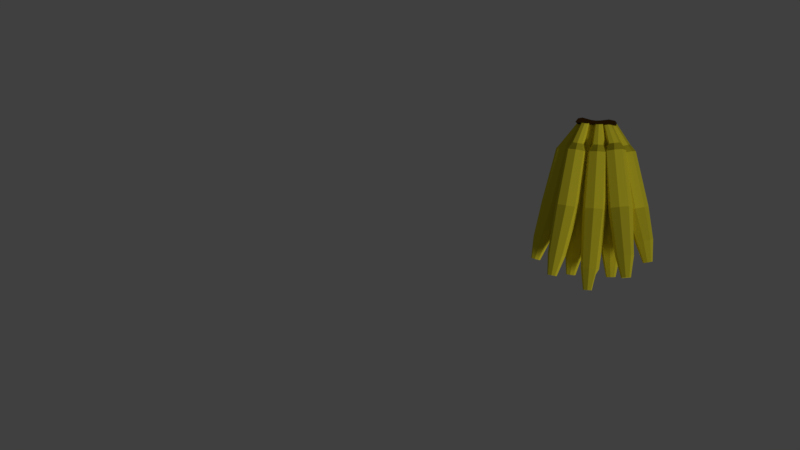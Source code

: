 # Source: Bananas.blend  (saved by Blender 2.79.0; exported with 4.5.12 LTS)
import bpy
from mathutils import Matrix  # noqa: F401  (used for matrix-valued properties, if any)

bpy.ops.wm.read_factory_settings(use_empty=True)
scene = bpy.context.scene
scene.name = 'Scene'

# ---- collections
col_collection_1 = bpy.data.collections.new('Collection 1'); scene.collection.children.link(col_collection_1)

# ---- materials (node trees are filled in below, after node groups)
mat_banana_skin = bpy.data.materials.new('Banana_Skin')
mat_banana_skin.alpha_threshold = 0.0
mat_banana_skin.use_transparent_shadow = False
mat_banana_skin.diffuse_color = (0.8, 0.6984, 0.03386, 1.0)
mat_banana_skin.roughness = 0.5
mat_banana_skin.specular_intensity = 0.0
mat_banana_skin.line_color = (0.0, 0.0, 0.0, 1.0)
mat_banan_clump = bpy.data.materials.new('Banan_Clump')
mat_banan_clump.alpha_threshold = 0.0
mat_banan_clump.use_transparent_shadow = False
mat_banan_clump.diffuse_color = (0.04955, 0.02245, 0.001785, 1.0)
mat_banan_clump.roughness = 0.5
mat_banan_clump.specular_intensity = 0.0

# ---- material node trees

# ---- world
world_world = bpy.data.worlds.new('World'); scene.world = world_world
world_world.color = (0.05088, 0.05088, 0.05088)
world_world.use_sun_shadow = False
world_world.sun_shadow_jitter_overblur = 0.0
world_world.cycles.sampling_method = 'MANUAL'

# ---- cameras
cam_camera = bpy.data.cameras.new('Camera')
cam_camera.clip_end = 100.0
cam_camera.lens = 35.0
cam_camera.sensor_width = 32.0
cam_camera.sensor_height = 18.0
cam_camera.ortho_scale = 7.314
cam_camera.dof.focus_distance = 0.0
cam_camera.dof.aperture_fstop = 128.0

# ---- lights
light_lamp = bpy.data.lights.new('Lamp', 'SUN')
light_lamp.transmission_factor = 0.0
light_lamp.cutoff_distance = 30.0
light_lamp.angle = 0.1993
light_lamp.energy = 1.0
light_lamp.shadow_buffer_clip_start = 1.001
light_lamp.shadow_soft_size = 0.1
light_lamp.shadow_cascade_max_distance = 1000.0

# ---- meshes
me_cube = bpy.data.meshes.new('Cube')
me_cube.from_pydata([(0.0295, 0.2027, 0.04112), (0.02171, -0.1111, 0.037), (0.007781, -0.1111, 0.037), (0.01761, 0.2025, 0.04108), (0.02954, 0.199, 0.0524), (0.02171, -0.1111, 0.05093), (0.007781, -0.1111, 0.05093), (0.01766, 0.1987, 0.05236), (0.03179, 0.2009, 0.04677), (0.02437, -0.1111, 0.04396), (0.005126, -0.1111, 0.04396), (0.01537, 0.2005, 0.04671), (0.02355, 0.2031, 0.0396), (0.01475, -0.1111, 0.03514), (0.0236, 0.1983, 0.05388), (0.01475, -0.1111, 0.05278), (0.02358, 0.2007, 0.04674), (0.01475, -0.1111, 0.04396), (0.03031, 0.1403, 0.0145), (-0.04131, 0.1456, 0.0145), (0.03262, 0.02558, -0.001582), (-0.06118, -0.08799, 0.05278), (0.02799, -0.06729, 0.01808), (0.001505, -0.06729, 0.01808), (0.0001012, 0.197, 0.05388), (-0.003129, 0.02558, -0.001582), (-0.06, 0.03242, -0.001582), (-0.000823, 0.1403, 0.0145), (0.03031, 0.1403, 0.04564), (-0.06801, -0.0427, 0.01808), (0.03262, 0.02558, 0.03417), (-0.06118, -0.08799, 0.03514), (0.02799, -0.06729, 0.04456), (0.001505, -0.06729, 0.04456), (0.0007269, 0.2017, 0.0396), (-0.003129, 0.02558, 0.03417), (-0.0418, -0.04649, 0.01808), (-0.000823, 0.1403, 0.04564), (-0.003541, -0.06729, 0.03132), (-0.007735, 0.2004, 0.04671), (-0.009942, 0.02558, 0.01629), (-0.02461, 0.0273, -0.001582), (-0.006757, 0.1403, 0.03007), (0.03625, 0.1403, 0.03007), (-0.01049, 0.1411, 0.0145), (0.03943, 0.02558, 0.01629), (-0.0707, -0.08662, 0.04396), (0.03303, -0.06729, 0.03132), (0.01475, 0.1403, 0.04978), (-0.06118, -0.08799, 0.04396), (0.01475, 0.02558, 0.03893), (-0.05166, -0.08937, 0.04396), (0.01475, -0.06729, 0.04809), (0.01475, -0.06729, 0.01456), (0.008563, 0.1984, 0.04677), (0.01475, 0.02558, -0.006341), (0.000414, 0.1994, 0.04674), (0.01475, 0.1403, 0.01036), (0.005275, 0.1568, 0.02414), (0.005297, 0.1549, 0.04287), (0.001658, 0.1558, 0.0335), (0.01479, 0.1571, 0.02165), (0.02432, 0.1569, 0.02416), (0.02434, 0.155, 0.04289), (0.02796, 0.156, 0.03353), (0.01482, 0.1547, 0.04537), (-0.005733, 0.1983, 0.05236), (-0.06807, -0.087, 0.05093), (-0.05429, -0.08899, 0.05093), (0.006067, 0.1968, 0.0524), (-0.005239, 0.202, 0.04108), (-0.06807, -0.087, 0.037), (-0.05429, -0.08899, 0.037), (0.006561, 0.2005, 0.04112), (-0.01049, 0.1411, 0.04564), (-0.02461, 0.0273, 0.03417), (-0.0418, -0.04649, 0.04456), (-0.06801, -0.0427, 0.04456), (-0.06, 0.03242, 0.03417), (-0.04131, 0.1456, 0.04564), (-0.07301, -0.04198, 0.03132), (-0.06674, 0.03339, 0.01629), (-0.04718, 0.1464, 0.03007), (-0.004617, 0.1403, 0.03007), (-0.01787, 0.02633, 0.01629), (-0.03681, -0.04722, 0.03132), (-0.0259, 0.1434, 0.04978), (-0.0423, 0.02986, 0.03893), (-0.05491, -0.0446, 0.04809), (-0.05491, -0.0446, 0.01456), (-0.0423, 0.02986, -0.006341), (-0.0259, 0.1434, 0.01036), (-0.0329, 0.1611, 0.02414), (-0.03316, 0.1592, 0.04287), (-0.03662, 0.1606, 0.0335), (-0.02344, 0.1601, 0.02165), (-0.01404, 0.1585, 0.02416), (-0.01429, 0.1566, 0.04289), (-0.01057, 0.1571, 0.03353), (-0.02376, 0.1576, 0.04537), (0.0411, 0.143, 0.0145), (0.09529, -0.1051, 0.05278), (0.04305, 0.1989, 0.05388), (0.05468, 0.02914, -0.001582), (0.07611, -0.06352, 0.01808), (0.09529, -0.1051, 0.03514), (0.04234, 0.2036, 0.0396), (0.1023, -0.05986, 0.01808), (0.0346, 0.1999, 0.04671), (0.09008, 0.03409, -0.001582), (0.07194, 0.1473, 0.0145), (0.08576, -0.1064, 0.04396), (0.09529, -0.1051, 0.04396), (0.1048, -0.1038, 0.04396), (0.0508, 0.2025, 0.04677), (0.0427, 0.2012, 0.04674), (0.03711, 0.1984, 0.05236), (0.08839, -0.1061, 0.05093), (0.1022, -0.1041, 0.05093), (0.04885, 0.2003, 0.0524), (0.03655, 0.2021, 0.04108), (0.08839, -0.1061, 0.037), (0.1022, -0.1041, 0.037), (0.04829, 0.204, 0.04112), (0.07194, 0.1473, 0.04564), (0.09008, 0.03409, 0.03417), (0.1023, -0.05986, 0.04456), (0.07611, -0.06352, 0.04456), (0.05468, 0.02914, 0.03417), (0.0411, 0.143, 0.04564), (0.07111, -0.06422, 0.03132), (0.04793, 0.0282, 0.01629), (0.03523, 0.1422, 0.03007), (0.07782, 0.1482, 0.03007), (0.09683, 0.03503, 0.01629), (0.1073, -0.05916, 0.03132), (0.05652, 0.1452, 0.04978), (0.07238, 0.03162, 0.03893), (0.08923, -0.06169, 0.04809), (0.08923, -0.06169, 0.01456), (0.07238, 0.03162, -0.006341), (0.05652, 0.1452, 0.01036), (0.04485, 0.1603, 0.02414), (0.04514, 0.1584, 0.04287), (0.04141, 0.1588, 0.0335), (0.05424, 0.1619, 0.02165), (0.06369, 0.163, 0.02416), (0.06398, 0.1612, 0.04289), (0.06743, 0.1626, 0.03353), (0.0546, 0.1595, 0.04537), (0.0789, 0.1436, 0.0145), (0.1638, -0.06618, 0.05278), (0.06524, 0.2, 0.05388), (0.1104, 0.03331, -0.001582), (0.1383, -0.02816, 0.01808), (0.1638, -0.06618, 0.03514), (0.0638, 0.2045, 0.0396), (0.1636, -0.02038, 0.01808), (0.05673, 0.1996, 0.04671), (0.1446, 0.04381, -0.001582), (0.1087, 0.1528, 0.0145), (0.1546, -0.06901, 0.04396), (0.1638, -0.06618, 0.04396), (0.173, -0.06335, 0.04396), (0.07231, 0.2048, 0.04677), (0.06452, 0.2022, 0.04674), (0.05945, 0.1986, 0.05236), (0.1571, -0.06823, 0.05093), (0.1705, -0.06413, 0.05093), (0.07073, 0.2023, 0.0524), (0.05831, 0.2021, 0.04108), (0.1571, -0.06823, 0.037), (0.1705, -0.06413, 0.037), (0.06959, 0.2059, 0.04112), (0.1087, 0.1528, 0.04564), (0.1446, 0.04381, 0.03417), (0.1636, -0.02038, 0.04456), (0.1383, -0.02816, 0.04456), (0.1104, 0.03331, 0.03417), (0.0789, 0.1436, 0.04564), (0.1334, -0.02964, 0.03132), (0.1039, 0.03131, 0.01629), (0.07323, 0.1419, 0.03007), (0.1143, 0.1545, 0.03007), (0.1511, 0.04581, 0.01629), (0.1684, -0.0189, 0.03132), (0.09378, 0.1482, 0.04978), (0.1275, 0.03856, 0.03893), (0.1509, -0.02427, 0.04809), (0.1509, -0.02427, 0.01456), (0.1275, 0.03856, -0.006341), (0.09378, 0.1482, 0.01036), (0.07987, 0.1612, 0.02414), (0.08045, 0.1594, 0.04287), (0.0767, 0.1592, 0.0335), (0.08887, 0.1643, 0.02165), (0.09803, 0.1669, 0.02416), (0.09861, 0.1651, 0.04289), (0.1018, 0.1671, 0.03353), (0.08961, 0.162, 0.04537), (0.05988, 0.1449, 0.03269), (0.1283, -0.09845, 0.09739), (0.05631, 0.2002, 0.06637), (0.08069, 0.03109, 0.02774), (0.1065, -0.06176, 0.05891), (0.1283, -0.1002, 0.07984), (0.0553, 0.2035, 0.0517), (0.1325, -0.05645, 0.05839), (0.0478, 0.2, 0.05918), (0.1157, 0.03825, 0.02703), (0.09038, 0.1512, 0.03208), (0.1189, -0.1012, 0.08881), (0.1283, -0.09931, 0.08862), (0.1377, -0.09738, 0.08843), (0.06381, 0.2037, 0.05888), (0.0558, 0.2019, 0.05903), (0.05041, 0.1993, 0.06493), (0.1215, -0.1, 0.09569), (0.1351, -0.09723, 0.09541), (0.062, 0.2019, 0.06472), (0.04961, 0.2018, 0.05335), (0.1215, -0.1014, 0.08182), (0.1351, -0.0986, 0.08155), (0.0612, 0.2044, 0.05313), (0.09038, 0.1542, 0.06306), (0.1157, 0.04175, 0.06261), (0.1325, -0.05386, 0.08474), (0.1065, -0.05916, 0.08527), (0.08069, 0.03459, 0.06332), (0.05988, 0.148, 0.06368), (0.1016, -0.06147, 0.07219), (0.07402, 0.03148, 0.04566), (0.05407, 0.1453, 0.0483), (0.09619, 0.1539, 0.04745), (0.1224, 0.04136, 0.04469), (0.1374, -0.05415, 0.07147), (0.07513, 0.1515, 0.06749), (0.0982, 0.03864, 0.0677), (0.1195, -0.05616, 0.08851), (0.1195, -0.05945, 0.05514), (0.0982, 0.0342, 0.02265), (0.07513, 0.1476, 0.02826), (0.06252, 0.1632, 0.04057), (0.06293, 0.1632, 0.05939), (0.05918, 0.1625, 0.05005), (0.07178, 0.1652, 0.03788), (0.08115, 0.1672, 0.0402), (0.08155, 0.1671, 0.05903), (0.0849, 0.1679, 0.04954), (0.0723, 0.1652, 0.06172), (0.02573, 0.1409, 0.03269), (0.05763, -0.1331, 0.09739), (0.03866, 0.1995, 0.06637), (0.02966, 0.02529, 0.02774), (0.04144, -0.09361, 0.05891), (0.05737, -0.1348, 0.07984), (0.03813, 0.2028, 0.0517), (0.06788, -0.09216, 0.05839), (0.03021, 0.2005, 0.05918), (0.06535, 0.02725, 0.02703), (0.05682, 0.1426, 0.03208), (0.0479, -0.1345, 0.08881), (0.0575, -0.134, 0.08862), (0.0671, -0.1061, 0.08843), (0.04658, 0.2018, 0.05888), (0.03839, 0.2012, 0.05903), (0.03268, 0.1994, 0.06493), (0.05065, -0.1337, 0.09569), (0.06455, -0.1329, 0.09541), (0.04453, 0.2003, 0.06472), (0.03226, 0.202, 0.05335), (0.05045, -0.135, 0.08182), (0.06435, -0.1342, 0.08155), (0.04411, 0.2029, 0.05313), (0.05726, 0.1457, 0.06306), (0.06586, 0.03071, 0.06261), (0.06826, -0.0896, 0.08474), (0.04182, -0.09105, 0.08527), (0.03018, 0.02876, 0.06332), (0.02618, 0.144, 0.06368), (0.03659, -0.09261, 0.07219), (0.02312, 0.02665, 0.04566), (0.02003, 0.1421, 0.0483), (0.06296, 0.1445, 0.04745), (0.07241, 0.02935, 0.04469), (0.0731, -0.0906, 0.07147), (0.04178, 0.1452, 0.06749), (0.04809, 0.03019, 0.0677), (0.05509, -0.08998, 0.08851), (0.05461, -0.09323, 0.05514), (0.04744, 0.02581, 0.02265), (0.04121, 0.1414, 0.02826), (0.03102, 0.1587, 0.04057), (0.03142, 0.1586, 0.05939), (0.0276, 0.1584, 0.05005), (0.04047, 0.1593, 0.03788), (0.05002, 0.1598, 0.0402), (0.05042, 0.1598, 0.05903), (0.05384, 0.16, 0.04954), (0.04098, 0.1592, 0.06172), (-0.01759, 0.1427, 0.03269), (-0.01663, -0.1133, 0.09739), (0.01047, 0.1995, 0.06637), (-0.02665, 0.02737, 0.02774), (-0.02829, -0.07226, 0.05891), (-0.01707, -0.115, 0.07984), (0.01032, 0.2028, 0.0517), (-0.001853, -0.07379, 0.05839), (0.002193, 0.2014, 0.05918), (0.009031, 0.02531, 0.02703), (0.01349, 0.1409, 0.03208), (-0.02645, -0.1136, 0.08881), (-0.01685, -0.1141, 0.08862), (-0.007248, -0.1147, 0.08843), (0.0186, 0.2009, 0.05888), (0.0104, 0.2011, 0.05903), (0.004515, 0.2, 0.06493), (-0.02363, -0.1131, 0.09569), (-0.009723, -0.1139, 0.09541), (0.01639, 0.1996, 0.06472), (0.004397, 0.2027, 0.05335), (-0.02398, -0.1144, 0.08182), (-0.01007, -0.1152, 0.08155), (0.01628, 0.2023, 0.05313), (0.01427, 0.1439, 0.06306), (0.009929, 0.0287, 0.06261), (-0.001188, -0.07128, 0.08474), (-0.02762, -0.06975, 0.08527), (-0.02575, 0.03076, 0.06332), (-0.01681, 0.1457, 0.06368), (-0.03299, -0.07072, 0.07219), (-0.033, 0.02946, 0.04566), (-0.02312, 0.1445, 0.0483), (0.0198, 0.1421, 0.04745), (0.01628, 0.02662, 0.04469), (0.003517, -0.07282, 0.07147), (-0.001164, 0.1452, 0.06749), (-0.007793, 0.03018, 0.0677), (-0.01432, -0.07018, 0.08851), (-0.01516, -0.07336, 0.05514), (-0.00893, 0.02589, 0.02265), (-0.002155, 0.1414, 0.02826), (-0.01034, 0.1597, 0.04057), (-0.009957, 0.1596, 0.05939), (-0.01377, 0.1599, 0.05005), (-0.0008883, 0.1593, 0.03788), (0.00867, 0.1588, 0.0402), (0.009056, 0.1587, 0.05903), (0.01249, 0.1585, 0.04954), (-0.0003991, 0.1591, 0.06172), (-0.008146, 0.2005, 0.03813), (-0.008146, 0.2005, 0.06986), (-0.003561, 0.2082, 0.03813), (-0.003561, 0.2082, 0.06986), (0.07189, 0.2005, 0.03813), (0.07189, 0.2005, 0.06986), (0.07053, 0.2087, 0.03813), (0.07053, 0.2087, 0.06986), (0.05802, 0.2104, 0.03813), (0.04038, 0.2069, 0.03813), (0.02273, 0.2069, 0.03813), (0.005089, 0.2104, 0.03813), (0.005089, 0.2104, 0.06986), (0.02273, 0.2069, 0.06986), (0.04038, 0.2069, 0.06986), (0.05802, 0.2104, 0.06986), (0.007575, 0.2005, 0.03813), (0.02358, 0.2005, 0.03813), (0.03959, 0.2005, 0.03813), (0.05559, 0.2005, 0.03813), (0.05559, 0.2005, 0.06986), (0.03959, 0.2005, 0.06986), (0.02358, 0.2005, 0.06986), (0.007575, 0.2005, 0.06986), (0.03156, 0.2062, 0.03813), (0.03156, 0.2062, 0.06986), (0.03158, 0.2006, 0.03813), (0.03158, 0.2006, 0.06986)], [], [(53, 13, 2, 23), (52, 33, 6, 15), (47, 32, 5, 9), (17, 15, 6, 10), (60, 59, 7, 11), (16, 12, 3, 11), (14, 16, 11, 7), (58, 60, 11, 3), (13, 17, 10, 2), (22, 47, 9, 1), (1, 9, 17, 13), (4, 8, 16, 14), (8, 0, 12, 16), (9, 5, 15, 17), (32, 52, 15, 5), (22, 1, 13, 53), (89, 31, 71, 29), (48, 50, 30, 28), (71, 46, 80, 29), (50, 52, 32, 30), (86, 87, 75, 74), (62, 18, 57, 61), (43, 45, 20, 18), (80, 81, 26, 29), (45, 47, 22, 20), (36, 72, 31, 89), (63, 65, 48, 28), (40, 42, 27, 25), (81, 82, 19, 26), (38, 40, 25, 23), (76, 88, 21, 68), (2, 10, 38, 23), (33, 35, 40, 38), (51, 68, 21, 49), (35, 37, 42, 40), (97, 99, 86, 74), (10, 6, 33, 38), (30, 32, 47, 45), (54, 73, 34, 56), (28, 30, 45, 43), (84, 85, 36, 41), (62, 64, 43, 18), (35, 50, 48, 37), (83, 84, 41, 44), (33, 52, 50, 35), (69, 54, 56, 24), (64, 63, 28, 43), (55, 25, 27, 57), (96, 44, 91, 95), (53, 23, 25, 55), (72, 51, 49, 31), (65, 59, 37, 48), (20, 22, 53, 55), (87, 88, 76, 75), (42, 37, 59, 60), (36, 85, 51, 72), (12, 61, 58, 3), (14, 7, 59, 65), (8, 4, 63, 64), (0, 8, 64, 62), (4, 14, 65, 63), (0, 62, 61, 12), (61, 57, 27, 58), (27, 42, 60, 58), (31, 49, 46, 71), (92, 94, 39, 70), (24, 56, 39, 66), (56, 34, 70, 39), (94, 93, 66, 39), (49, 21, 67, 46), (85, 76, 68, 51), (88, 77, 67, 21), (18, 20, 55, 57), (77, 78, 81, 80), (78, 79, 82, 81), (46, 67, 77, 80), (75, 76, 85, 84), (74, 75, 84, 83), (96, 98, 83, 44), (78, 87, 86, 79), (77, 88, 87, 78), (98, 97, 74, 83), (90, 26, 19, 91), (89, 29, 26, 90), (99, 93, 79, 86), (41, 36, 89, 90), (82, 79, 93, 94), (34, 95, 92, 70), (24, 66, 93, 99), (54, 69, 97, 98), (73, 54, 98, 96), (69, 24, 99, 97), (73, 96, 95, 34), (95, 91, 19, 92), (19, 82, 94, 92), (44, 41, 90, 91), (139, 105, 121, 104), (121, 111, 130, 104), (136, 137, 125, 124), (130, 131, 103, 104), (107, 122, 105, 139), (131, 132, 100, 103), (126, 138, 101, 118), (113, 118, 101, 112), (147, 149, 136, 124), (114, 123, 106, 115), (134, 135, 107, 109), (133, 134, 109, 110), (119, 114, 115, 102), (146, 110, 141, 145), (122, 113, 112, 105), (137, 138, 126, 125), (107, 135, 113, 122), (105, 112, 111, 121), (142, 144, 108, 120), (102, 115, 108, 116), (115, 106, 120, 108), (144, 143, 116, 108), (112, 101, 117, 111), (135, 126, 118, 113), (138, 127, 117, 101), (127, 128, 131, 130), (128, 129, 132, 131), (111, 117, 127, 130), (125, 126, 135, 134), (124, 125, 134, 133), (146, 148, 133, 110), (128, 137, 136, 129), (127, 138, 137, 128), (148, 147, 124, 133), (140, 103, 100, 141), (139, 104, 103, 140), (149, 143, 129, 136), (109, 107, 139, 140), (132, 129, 143, 144), (106, 145, 142, 120), (102, 116, 143, 149), (114, 119, 147, 148), (123, 114, 148, 146), (119, 102, 149, 147), (123, 146, 145, 106), (145, 141, 100, 142), (100, 132, 144, 142), (110, 109, 140, 141), (189, 155, 171, 154), (171, 161, 180, 154), (186, 187, 175, 174), (180, 181, 153, 154), (157, 172, 155, 189), (181, 182, 150, 153), (176, 188, 151, 168), (163, 168, 151, 162), (197, 199, 186, 174), (164, 173, 156, 165), (184, 185, 157, 159), (183, 184, 159, 160), (169, 164, 165, 152), (196, 160, 191, 195), (172, 163, 162, 155), (187, 188, 176, 175), (157, 185, 163, 172), (155, 162, 161, 171), (192, 194, 158, 170), (152, 165, 158, 166), (165, 156, 170, 158), (194, 193, 166, 158), (162, 151, 167, 161), (185, 176, 168, 163), (188, 177, 167, 151), (177, 178, 181, 180), (178, 179, 182, 181), (161, 167, 177, 180), (175, 176, 185, 184), (174, 175, 184, 183), (196, 198, 183, 160), (178, 187, 186, 179), (177, 188, 187, 178), (198, 197, 174, 183), (190, 153, 150, 191), (189, 154, 153, 190), (199, 193, 179, 186), (159, 157, 189, 190), (182, 179, 193, 194), (156, 195, 192, 170), (152, 166, 193, 199), (164, 169, 197, 198), (173, 164, 198, 196), (169, 152, 199, 197), (173, 196, 195, 156), (195, 191, 150, 192), (150, 182, 194, 192), (160, 159, 190, 191), (239, 205, 221, 204), (221, 211, 230, 204), (236, 237, 225, 224), (230, 231, 203, 204), (207, 222, 205, 239), (231, 232, 200, 203), (226, 238, 201, 218), (213, 218, 201, 212), (247, 249, 236, 224), (214, 223, 206, 215), (234, 235, 207, 209), (233, 234, 209, 210), (219, 214, 215, 202), (246, 210, 241, 245), (222, 213, 212, 205), (237, 238, 226, 225), (207, 235, 213, 222), (205, 212, 211, 221), (242, 244, 208, 220), (202, 215, 208, 216), (215, 206, 220, 208), (244, 243, 216, 208), (212, 201, 217, 211), (235, 226, 218, 213), (238, 227, 217, 201), (227, 228, 231, 230), (228, 229, 232, 231), (211, 217, 227, 230), (225, 226, 235, 234), (224, 225, 234, 233), (246, 248, 233, 210), (228, 237, 236, 229), (227, 238, 237, 228), (248, 247, 224, 233), (240, 203, 200, 241), (239, 204, 203, 240), (249, 243, 229, 236), (209, 207, 239, 240), (232, 229, 243, 244), (206, 245, 242, 220), (202, 216, 243, 249), (214, 219, 247, 248), (223, 214, 248, 246), (219, 202, 249, 247), (223, 246, 245, 206), (245, 241, 200, 242), (200, 232, 244, 242), (210, 209, 240, 241), (289, 255, 271, 254), (271, 261, 280, 254), (286, 287, 275, 274), (280, 281, 253, 254), (257, 272, 255, 289), (281, 282, 250, 253), (276, 288, 251, 268), (263, 268, 251, 262), (297, 299, 286, 274), (264, 273, 256, 265), (284, 285, 257, 259), (283, 284, 259, 260), (269, 264, 265, 252), (296, 260, 291, 295), (272, 263, 262, 255), (287, 288, 276, 275), (257, 285, 263, 272), (255, 262, 261, 271), (292, 294, 258, 270), (252, 265, 258, 266), (265, 256, 270, 258), (294, 293, 266, 258), (262, 251, 267, 261), (285, 276, 268, 263), (288, 277, 267, 251), (277, 278, 281, 280), (278, 279, 282, 281), (261, 267, 277, 280), (275, 276, 285, 284), (274, 275, 284, 283), (296, 298, 283, 260), (278, 287, 286, 279), (277, 288, 287, 278), (298, 297, 274, 283), (290, 253, 250, 291), (289, 254, 253, 290), (299, 293, 279, 286), (259, 257, 289, 290), (282, 279, 293, 294), (256, 295, 292, 270), (252, 266, 293, 299), (264, 269, 297, 298), (273, 264, 298, 296), (269, 252, 299, 297), (273, 296, 295, 256), (295, 291, 250, 292), (250, 282, 294, 292), (260, 259, 290, 291), (339, 305, 321, 304), (321, 311, 330, 304), (336, 337, 325, 324), (330, 331, 303, 304), (307, 322, 305, 339), (331, 332, 300, 303), (326, 338, 301, 318), (313, 318, 301, 312), (347, 349, 336, 324), (314, 323, 306, 315), (334, 335, 307, 309), (333, 334, 309, 310), (319, 314, 315, 302), (346, 310, 341, 345), (322, 313, 312, 305), (337, 338, 326, 325), (307, 335, 313, 322), (305, 312, 311, 321), (342, 344, 308, 320), (302, 315, 308, 316), (315, 306, 320, 308), (344, 343, 316, 308), (312, 301, 317, 311), (335, 326, 318, 313), (338, 327, 317, 301), (327, 328, 331, 330), (328, 329, 332, 331), (311, 317, 327, 330), (325, 326, 335, 334), (324, 325, 334, 333), (346, 348, 333, 310), (328, 337, 336, 329), (327, 338, 337, 328), (348, 347, 324, 333), (340, 303, 300, 341), (339, 304, 303, 340), (349, 343, 329, 336), (309, 307, 339, 340), (332, 329, 343, 344), (306, 345, 342, 320), (302, 316, 343, 349), (314, 319, 347, 348), (323, 314, 348, 346), (319, 302, 349, 347), (323, 346, 345, 306), (345, 341, 300, 342), (300, 332, 344, 342), (310, 309, 340, 341), (350, 351, 353, 352), (358, 365, 357, 356), (356, 357, 355, 354), (366, 373, 351, 350), (358, 356, 354, 369), (362, 353, 351, 373), (357, 365, 370, 355), (365, 364, 371, 370), (375, 363, 372, 377), (363, 362, 373, 372), (352, 361, 366, 350), (361, 360, 367, 366), (374, 359, 368, 376), (359, 358, 369, 368), (354, 355, 370, 369), (369, 370, 371, 368), (376, 377, 372, 367), (367, 372, 373, 366), (352, 353, 362, 361), (361, 362, 363, 360), (374, 375, 364, 359), (359, 364, 365, 358), (360, 363, 375, 374), (368, 371, 377, 376), (360, 374, 376, 367), (364, 375, 377, 371)])
me_cube.polygons.foreach_set('material_index', [0, 0, 0, 0, 0, 0, 0, 0, 0, 0, 0, 0, 0, 0, 0, 0, 0, 0, 0, 0, 0, 0, 0, 0, 0, 0, 0, 0, 0, 0, 0, 0, 0, 0, 0, 0, 0, 0, 0, 0, 0, 0, 0, 0, 0, 0, 0, 0, 0, 0, 0, 0, 0, 0, 0, 0, 0, 0, 0, 0, 0, 0, 0, 0, 0, 0, 0, 0, 0, 0, 0, 0, 0, 0, 0, 0, 0, 0, 0, 0, 0, 0, 0, 0, 0, 0, 0, 0, 0, 0, 0, 0, 0, 0, 0, 0, 0, 0, 0, 0, 0, 0, 0, 0, 0, 0, 0, 0, 0, 0, 0, 0, 0, 0, 0, 0, 0, 0, 0, 0, 0, 0, 0, 0, 0, 0, 0, 0, 0, 0, 0, 0, 0, 0, 0, 0, 0, 0, 0, 0, 0, 0, 0, 0, 0, 0, 0, 0, 0, 0, 0, 0, 0, 0, 0, 0, 0, 0, 0, 0, 0, 0, 0, 0, 0, 0, 0, 0, 0, 0, 0, 0, 0, 0, 0, 0, 0, 0, 0, 0, 0, 0, 0, 0, 0, 0, 0, 0, 0, 0, 0, 0, 0, 0, 0, 0, 0, 0, 0, 0, 0, 0, 0, 0, 0, 0, 0, 0, 0, 0, 0, 0, 0, 0, 0, 0, 0, 0, 0, 0, 0, 0, 0, 0, 0, 0, 0, 0, 0, 0, 0, 0, 0, 0, 0, 0, 0, 0, 0, 0, 0, 0, 0, 0, 0, 0, 0, 0, 0, 0, 0, 0, 0, 0, 0, 0, 0, 0, 0, 0, 0, 0, 0, 0, 0, 0, 0, 0, 0, 0, 0, 0, 0, 0, 0, 0, 0, 0, 0, 0, 0, 0, 0, 0, 0, 0, 0, 0, 0, 0, 0, 0, 0, 0, 0, 0, 0, 0, 0, 0, 0, 0, 0, 0, 0, 0, 0, 0, 0, 0, 0, 0, 0, 0, 0, 0, 0, 0, 0, 0, 0, 0, 0, 0, 0, 0, 0, 0, 0, 0, 0, 0, 0, 0, 0, 0, 1, 1, 1, 1, 1, 1, 1, 1, 1, 1, 1, 1, 1, 1, 1, 1, 1, 1, 1, 1, 1, 1, 1, 1, 1, 1])
_uv = me_cube.uv_layers.new(name='UVMap')
_uv.uv.foreach_set('vector', [0.0, 0.0, 1.0, 0.0, 1.0, 1.0, 0.0, 1.0, 0.0, 0.0, 1.0, 0.0, 1.0, 1.0, 0.0, 1.0, 0.0, 0.0, 1.0, 0.0, 1.0, 1.0, 0.0, 1.0, 0.0, 0.0, 1.0, 0.0, 1.0, 1.0, 0.0, 1.0, 0.0, 0.0, 1.0, 0.0, 1.0, 1.0, 0.0, 1.0, 0.0, 0.0, 1.0, 0.0, 1.0, 1.0, 0.0, 1.0, 0.0, 0.0, 1.0, 0.0, 1.0, 1.0, 0.0, 1.0, 0.0, 0.0, 1.0, 0.0, 1.0, 1.0, 0.0, 1.0, 0.0, 0.0, 1.0, 0.0, 1.0, 1.0, 0.0, 1.0, 0.0, 0.0, 1.0, 0.0, 1.0, 1.0, 0.0, 1.0, 0.0, 0.0, 1.0, 0.0, 1.0, 1.0, 0.0, 1.0, 0.0, 0.0, 1.0, 0.0, 1.0, 1.0, 0.0, 1.0, 0.0, 0.0, 1.0, 0.0, 1.0, 1.0, 0.0, 1.0, 0.0, 0.0, 1.0, 0.0, 1.0, 1.0, 0.0, 1.0, 0.0, 0.0, 1.0, 0.0, 1.0, 1.0, 0.0, 1.0, 0.0, 0.0, 1.0, 0.0, 1.0, 1.0, 0.0, 1.0, 0.0, 0.0, 1.0, 0.0, 1.0, 1.0, 0.0, 1.0, 0.0, 0.0, 1.0, 0.0, 1.0, 1.0, 0.0, 1.0, 0.0, 0.0, 1.0, 0.0, 1.0, 1.0, 0.0, 1.0, 0.0, 0.0, 1.0, 0.0, 1.0, 1.0, 0.0, 1.0, 0.0, 0.0, 1.0, 0.0, 1.0, 1.0, 0.0, 1.0, 0.0, 0.0, 1.0, 0.0, 1.0, 1.0, 0.0, 1.0, 0.0, 0.0, 1.0, 0.0, 1.0, 1.0, 0.0, 1.0, 0.0, 0.0, 1.0, 0.0, 1.0, 1.0, 0.0, 1.0, 0.0, 0.0, 1.0, 0.0, 1.0, 1.0, 0.0, 1.0, 0.0, 0.0, 1.0, 0.0, 1.0, 1.0, 0.0, 1.0, 0.0, 0.0, 1.0, 0.0, 1.0, 1.0, 0.0, 1.0, 0.0, 0.0, 1.0, 0.0, 1.0, 1.0, 0.0, 1.0, 0.0, 0.0, 1.0, 0.0, 1.0, 1.0, 0.0, 1.0, 0.0, 0.0, 1.0, 0.0, 1.0, 1.0, 0.0, 1.0, 0.0, 0.0, 1.0, 0.0, 1.0, 1.0, 0.0, 1.0, 0.0, 0.0, 1.0, 0.0, 1.0, 1.0, 0.0, 1.0, 0.0, 0.0, 1.0, 0.0, 1.0, 1.0, 0.0, 1.0, 0.0, 0.0, 1.0, 0.0, 1.0, 1.0, 0.0, 1.0, 0.0, 0.0, 1.0, 0.0, 1.0, 1.0, 0.0, 1.0, 0.0, 0.0, 1.0, 0.0, 1.0, 1.0, 0.0, 1.0, 0.0, 0.0, 1.0, 0.0, 1.0, 1.0, 0.0, 1.0, 0.0, 0.0, 1.0, 0.0, 1.0, 1.0, 0.0, 1.0, 0.0, 0.0, 1.0, 0.0, 1.0, 1.0, 0.0, 1.0, 0.0, 0.0, 1.0, 0.0, 1.0, 1.0, 0.0, 1.0, 0.0, 0.0, 1.0, 0.0, 1.0, 1.0, 0.0, 1.0, 0.0, 0.0, 1.0, 0.0, 1.0, 1.0, 0.0, 1.0, 0.0, 0.0, 1.0, 0.0, 1.0, 1.0, 0.0, 1.0, 0.0, 0.0, 1.0, 0.0, 1.0, 1.0, 0.0, 1.0, 0.0, 0.0, 1.0, 0.0, 1.0, 1.0, 0.0, 1.0, 0.0, 0.0, 1.0, 0.0, 1.0, 1.0, 0.0, 1.0, 0.0, 0.0, 1.0, 0.0, 1.0, 1.0, 0.0, 1.0, 0.0, 0.0, 1.0, 0.0, 1.0, 1.0, 0.0, 1.0, 0.0, 0.0, 1.0, 0.0, 1.0, 1.0, 0.0, 1.0, 0.0, 0.0, 1.0, 0.0, 1.0, 1.0, 0.0, 1.0, 0.0, 0.0, 1.0, 0.0, 1.0, 1.0, 0.0, 1.0, 0.0, 0.0, 1.0, 0.0, 1.0, 1.0, 0.0, 1.0, 0.0, 0.0, 1.0, 0.0, 1.0, 1.0, 0.0, 1.0, 0.0, 0.0, 1.0, 0.0, 1.0, 1.0, 0.0, 1.0, 0.0, 0.0, 1.0, 0.0, 1.0, 1.0, 0.0, 1.0, 0.0, 0.0, 1.0, 0.0, 1.0, 1.0, 0.0, 1.0, 0.0, 0.0, 1.0, 0.0, 1.0, 1.0, 0.0, 1.0, 0.0, 0.0, 1.0, 0.0, 1.0, 1.0, 0.0, 1.0, 0.0, 0.0, 1.0, 0.0, 1.0, 1.0, 0.0, 1.0, 0.0, 0.0, 1.0, 0.0, 1.0, 1.0, 0.0, 1.0, 0.0, 0.0, 1.0, 0.0, 1.0, 1.0, 0.0, 1.0, 0.0, 0.0, 1.0, 0.0, 1.0, 1.0, 0.0, 1.0, 0.0, 0.0, 1.0, 0.0, 1.0, 1.0, 0.0, 1.0, 0.0, 0.0, 1.0, 0.0, 1.0, 1.0, 0.0, 1.0, 0.0, 0.0, 1.0, 0.0, 1.0, 1.0, 0.0, 1.0, 0.0, 0.0, 1.0, 0.0, 1.0, 1.0, 0.0, 1.0, 0.0, 0.0, 1.0, 0.0, 1.0, 1.0, 0.0, 1.0, 0.0, 0.0, 1.0, 0.0, 1.0, 1.0, 0.0, 1.0, 0.0, 0.0, 1.0, 0.0, 1.0, 1.0, 0.0, 1.0, 0.0, 0.0, 1.0, 0.0, 1.0, 1.0, 0.0, 1.0, 0.0, 0.0, 1.0, 0.0, 1.0, 1.0, 0.0, 1.0, 0.0, 0.0, 1.0, 0.0, 1.0, 1.0, 0.0, 1.0, 0.0, 0.0, 1.0, 0.0, 1.0, 1.0, 0.0, 1.0, 0.0, 0.0, 1.0, 0.0, 1.0, 1.0, 0.0, 1.0, 0.0, 0.0, 1.0, 0.0, 1.0, 1.0, 0.0, 1.0, 0.0, 0.0, 1.0, 0.0, 1.0, 1.0, 0.0, 1.0, 0.0, 0.0, 1.0, 0.0, 1.0, 1.0, 0.0, 1.0, 0.0, 0.0, 1.0, 0.0, 1.0, 1.0, 0.0, 1.0, 0.0, 0.0, 1.0, 0.0, 1.0, 1.0, 0.0, 1.0, 0.0, 0.0, 1.0, 0.0, 1.0, 1.0, 0.0, 1.0, 0.0, 0.0, 1.0, 0.0, 1.0, 1.0, 0.0, 1.0, 0.0, 0.0, 1.0, 0.0, 1.0, 1.0, 0.0, 1.0, 0.0, 0.0, 1.0, 0.0, 1.0, 1.0, 0.0, 1.0, 0.0, 0.0, 1.0, 0.0, 1.0, 1.0, 0.0, 1.0, 0.0, 0.0, 1.0, 0.0, 1.0, 1.0, 0.0, 1.0, 0.0, 0.0, 1.0, 0.0, 1.0, 1.0, 0.0, 1.0, 0.0, 0.0, 1.0, 0.0, 1.0, 1.0, 0.0, 1.0, 0.0, 0.0, 1.0, 0.0, 1.0, 1.0, 0.0, 1.0, 0.0, 0.0, 1.0, 0.0, 1.0, 1.0, 0.0, 1.0, 0.0, 0.0, 1.0, 0.0, 1.0, 1.0, 0.0, 1.0, 0.0, 0.0, 1.0, 0.0, 1.0, 1.0, 0.0, 1.0, 0.0, 0.0, 1.0, 0.0, 1.0, 1.0, 0.0, 1.0, 0.0, 0.0, 1.0, 0.0, 1.0, 1.0, 0.0, 1.0, 0.0, 0.0, 1.0, 0.0, 1.0, 1.0, 0.0, 1.0, 0.0, 0.0, 1.0, 0.0, 1.0, 1.0, 0.0, 1.0, 0.0, 0.0, 1.0, 0.0, 1.0, 1.0, 0.0, 1.0, 0.0, 0.0, 1.0, 0.0, 1.0, 1.0, 0.0, 1.0, 0.0, 0.0, 1.0, 0.0, 1.0, 1.0, 0.0, 1.0, 0.0, 0.0, 1.0, 0.0, 1.0, 1.0, 0.0, 1.0, 0.0, 0.0, 1.0, 0.0, 1.0, 1.0, 0.0, 1.0, 0.0, 0.0, 1.0, 0.0, 1.0, 1.0, 0.0, 1.0, 0.0, 0.0, 1.0, 0.0, 1.0, 1.0, 0.0, 1.0, 0.0, 0.0, 1.0, 0.0, 1.0, 1.0, 0.0, 1.0, 0.0, 0.0, 1.0, 0.0, 1.0, 1.0, 0.0, 1.0, 0.0, 0.0, 1.0, 0.0, 1.0, 1.0, 0.0, 1.0, 0.0, 0.0, 1.0, 0.0, 1.0, 1.0, 0.0, 1.0, 0.0, 0.0, 1.0, 0.0, 1.0, 1.0, 0.0, 1.0, 0.0, 0.0, 1.0, 0.0, 1.0, 1.0, 0.0, 1.0, 0.0, 0.0, 1.0, 0.0, 1.0, 1.0, 0.0, 1.0, 0.0, 0.0, 1.0, 0.0, 1.0, 1.0, 0.0, 1.0, 0.0, 0.0, 1.0, 0.0, 1.0, 1.0, 0.0, 1.0, 0.0, 0.0, 1.0, 0.0, 1.0, 1.0, 0.0, 1.0, 0.0, 0.0, 1.0, 0.0, 1.0, 1.0, 0.0, 1.0, 0.0, 0.0, 1.0, 0.0, 1.0, 1.0, 0.0, 1.0, 0.0, 0.0, 1.0, 0.0, 1.0, 1.0, 0.0, 1.0, 0.0, 0.0, 1.0, 0.0, 1.0, 1.0, 0.0, 1.0, 0.0, 0.0, 1.0, 0.0, 1.0, 1.0, 0.0, 1.0, 0.0, 0.0, 1.0, 0.0, 1.0, 1.0, 0.0, 1.0, 0.0, 0.0, 1.0, 0.0, 1.0, 1.0, 0.0, 1.0, 0.0, 0.0, 1.0, 0.0, 1.0, 1.0, 0.0, 1.0, 0.0, 0.0, 1.0, 0.0, 1.0, 1.0, 0.0, 1.0, 0.0, 0.0, 1.0, 0.0, 1.0, 1.0, 0.0, 1.0, 0.0, 0.0, 1.0, 0.0, 1.0, 1.0, 0.0, 1.0, 0.0, 0.0, 1.0, 0.0, 1.0, 1.0, 0.0, 1.0, 0.0, 0.0, 1.0, 0.0, 1.0, 1.0, 0.0, 1.0, 0.0, 0.0, 1.0, 0.0, 1.0, 1.0, 0.0, 1.0, 0.0, 0.0, 1.0, 0.0, 1.0, 1.0, 0.0, 1.0, 0.0, 0.0, 1.0, 0.0, 1.0, 1.0, 0.0, 1.0, 0.0, 0.0, 1.0, 0.0, 1.0, 1.0, 0.0, 1.0, 0.0, 0.0, 1.0, 0.0, 1.0, 1.0, 0.0, 1.0, 0.0, 0.0, 1.0, 0.0, 1.0, 1.0, 0.0, 1.0, 0.0, 0.0, 1.0, 0.0, 1.0, 1.0, 0.0, 1.0, 0.0, 0.0, 1.0, 0.0, 1.0, 1.0, 0.0, 1.0, 0.0, 0.0, 1.0, 0.0, 1.0, 1.0, 0.0, 1.0, 0.0, 0.0, 1.0, 0.0, 1.0, 1.0, 0.0, 1.0, 0.0, 0.0, 1.0, 0.0, 1.0, 1.0, 0.0, 1.0, 0.0, 0.0, 1.0, 0.0, 1.0, 1.0, 0.0, 1.0, 0.0, 0.0, 1.0, 0.0, 1.0, 1.0, 0.0, 1.0, 0.0, 0.0, 1.0, 0.0, 1.0, 1.0, 0.0, 1.0, 0.0, 0.0, 1.0, 0.0, 1.0, 1.0, 0.0, 1.0, 0.0, 0.0, 1.0, 0.0, 1.0, 1.0, 0.0, 1.0, 0.0, 0.0, 1.0, 0.0, 1.0, 1.0, 0.0, 1.0, 0.0, 0.0, 1.0, 0.0, 1.0, 1.0, 0.0, 1.0, 0.0, 0.0, 1.0, 0.0, 1.0, 1.0, 0.0, 1.0, 0.0, 0.0, 1.0, 0.0, 1.0, 1.0, 0.0, 1.0, 0.0, 0.0, 1.0, 0.0, 1.0, 1.0, 0.0, 1.0, 0.0, 0.0, 1.0, 0.0, 1.0, 1.0, 0.0, 1.0, 0.0, 0.0, 1.0, 0.0, 1.0, 1.0, 0.0, 1.0, 0.0, 0.0, 1.0, 0.0, 1.0, 1.0, 0.0, 1.0, 0.0, 0.0, 1.0, 0.0, 1.0, 1.0, 0.0, 1.0, 0.0, 0.0, 1.0, 0.0, 1.0, 1.0, 0.0, 1.0, 0.0, 0.0, 1.0, 0.0, 1.0, 1.0, 0.0, 1.0, 0.0, 0.0, 1.0, 0.0, 1.0, 1.0, 0.0, 1.0, 0.0, 0.0, 1.0, 0.0, 1.0, 1.0, 0.0, 1.0, 0.0, 0.0, 1.0, 0.0, 1.0, 1.0, 0.0, 1.0, 0.0, 0.0, 1.0, 0.0, 1.0, 1.0, 0.0, 1.0, 0.0, 0.0, 1.0, 0.0, 1.0, 1.0, 0.0, 1.0, 0.0, 0.0, 1.0, 0.0, 1.0, 1.0, 0.0, 1.0, 0.0, 0.0, 1.0, 0.0, 1.0, 1.0, 0.0, 1.0, 0.0, 0.0, 1.0, 0.0, 1.0, 1.0, 0.0, 1.0, 0.0, 0.0, 1.0, 0.0, 1.0, 1.0, 0.0, 1.0, 0.0, 0.0, 1.0, 0.0, 1.0, 1.0, 0.0, 1.0, 0.0, 0.0, 1.0, 0.0, 1.0, 1.0, 0.0, 1.0, 0.0, 0.0, 1.0, 0.0, 1.0, 1.0, 0.0, 1.0, 0.0, 0.0, 1.0, 0.0, 1.0, 1.0, 0.0, 1.0, 0.0, 0.0, 1.0, 0.0, 1.0, 1.0, 0.0, 1.0, 0.0, 0.0, 1.0, 0.0, 1.0, 1.0, 0.0, 1.0, 0.0, 0.0, 1.0, 0.0, 1.0, 1.0, 0.0, 1.0, 0.0, 0.0, 1.0, 0.0, 1.0, 1.0, 0.0, 1.0, 0.0, 0.0, 1.0, 0.0, 1.0, 1.0, 0.0, 1.0, 0.0, 0.0, 1.0, 0.0, 1.0, 1.0, 0.0, 1.0, 0.0, 0.0, 1.0, 0.0, 1.0, 1.0, 0.0, 1.0, 0.0, 0.0, 1.0, 0.0, 1.0, 1.0, 0.0, 1.0, 0.0, 0.0, 1.0, 0.0, 1.0, 1.0, 0.0, 1.0, 0.0, 0.0, 1.0, 0.0, 1.0, 1.0, 0.0, 1.0, 0.0, 0.0, 1.0, 0.0, 1.0, 1.0, 0.0, 1.0, 0.0, 0.0, 1.0, 0.0, 1.0, 1.0, 0.0, 1.0, 0.0, 0.0, 1.0, 0.0, 1.0, 1.0, 0.0, 1.0, 0.0, 0.0, 1.0, 0.0, 1.0, 1.0, 0.0, 1.0, 0.0, 0.0, 1.0, 0.0, 1.0, 1.0, 0.0, 1.0, 0.0, 0.0, 1.0, 0.0, 1.0, 1.0, 0.0, 1.0, 0.0, 0.0, 1.0, 0.0, 1.0, 1.0, 0.0, 1.0, 0.0, 0.0, 1.0, 0.0, 1.0, 1.0, 0.0, 1.0, 0.0, 0.0, 1.0, 0.0, 1.0, 1.0, 0.0, 1.0, 0.0, 0.0, 1.0, 0.0, 1.0, 1.0, 0.0, 1.0, 0.0, 0.0, 1.0, 0.0, 1.0, 1.0, 0.0, 1.0, 0.0, 0.0, 1.0, 0.0, 1.0, 1.0, 0.0, 1.0, 0.0, 0.0, 1.0, 0.0, 1.0, 1.0, 0.0, 1.0, 0.0, 0.0, 1.0, 0.0, 1.0, 1.0, 0.0, 1.0, 0.0, 0.0, 1.0, 0.0, 1.0, 1.0, 0.0, 1.0, 0.0, 0.0, 1.0, 0.0, 1.0, 1.0, 0.0, 1.0, 0.0, 0.0, 1.0, 0.0, 1.0, 1.0, 0.0, 1.0, 0.0, 0.0, 1.0, 0.0, 1.0, 1.0, 0.0, 1.0, 0.0, 0.0, 1.0, 0.0, 1.0, 1.0, 0.0, 1.0, 0.0, 0.0, 1.0, 0.0, 1.0, 1.0, 0.0, 1.0, 0.0, 0.0, 1.0, 0.0, 1.0, 1.0, 0.0, 1.0, 0.0, 0.0, 1.0, 0.0, 1.0, 1.0, 0.0, 1.0, 0.0, 0.0, 1.0, 0.0, 1.0, 1.0, 0.0, 1.0, 0.0, 0.0, 1.0, 0.0, 1.0, 1.0, 0.0, 1.0, 0.0, 0.0, 1.0, 0.0, 1.0, 1.0, 0.0, 1.0, 0.0, 0.0, 1.0, 0.0, 1.0, 1.0, 0.0, 1.0, 0.0, 0.0, 1.0, 0.0, 1.0, 1.0, 0.0, 1.0, 0.0, 0.0, 1.0, 0.0, 1.0, 1.0, 0.0, 1.0, 0.0, 0.0, 1.0, 0.0, 1.0, 1.0, 0.0, 1.0, 0.0, 0.0, 1.0, 0.0, 1.0, 1.0, 0.0, 1.0, 0.0, 0.0, 1.0, 0.0, 1.0, 1.0, 0.0, 1.0, 0.0, 0.0, 1.0, 0.0, 1.0, 1.0, 0.0, 1.0, 0.0, 0.0, 1.0, 0.0, 1.0, 1.0, 0.0, 1.0, 0.0, 0.0, 1.0, 0.0, 1.0, 1.0, 0.0, 1.0, 0.0, 0.0, 1.0, 0.0, 1.0, 1.0, 0.0, 1.0, 0.0, 0.0, 1.0, 0.0, 1.0, 1.0, 0.0, 1.0, 0.0, 0.0, 1.0, 0.0, 1.0, 1.0, 0.0, 1.0, 0.0, 0.0, 1.0, 0.0, 1.0, 1.0, 0.0, 1.0, 0.0, 0.0, 1.0, 0.0, 1.0, 1.0, 0.0, 1.0, 0.0, 0.0, 1.0, 0.0, 1.0, 1.0, 0.0, 1.0, 0.0, 0.0, 1.0, 0.0, 1.0, 1.0, 0.0, 1.0, 0.0, 0.0, 1.0, 0.0, 1.0, 1.0, 0.0, 1.0, 0.0, 0.0, 1.0, 0.0, 1.0, 1.0, 0.0, 1.0, 0.0, 0.0, 1.0, 0.0, 1.0, 1.0, 0.0, 1.0, 0.0, 0.0, 1.0, 0.0, 1.0, 1.0, 0.0, 1.0, 0.0, 0.0, 1.0, 0.0, 1.0, 1.0, 0.0, 1.0, 0.0, 0.0, 1.0, 0.0, 1.0, 1.0, 0.0, 1.0, 0.0, 0.0, 1.0, 0.0, 1.0, 1.0, 0.0, 1.0, 0.0, 0.0, 1.0, 0.0, 1.0, 1.0, 0.0, 1.0, 0.0, 0.0, 1.0, 0.0, 1.0, 1.0, 0.0, 1.0, 0.0, 0.0, 1.0, 0.0, 1.0, 1.0, 0.0, 1.0, 0.0, 0.0, 1.0, 0.0, 1.0, 1.0, 0.0, 1.0, 0.0, 0.0, 1.0, 0.0, 1.0, 1.0, 0.0, 1.0, 0.0, 0.0, 1.0, 0.0, 1.0, 1.0, 0.0, 1.0, 0.0, 0.0, 1.0, 0.0, 1.0, 1.0, 0.0, 1.0, 0.0, 0.0, 1.0, 0.0, 1.0, 1.0, 0.0, 1.0, 0.0, 0.0, 1.0, 0.0, 1.0, 1.0, 0.0, 1.0, 0.0, 0.0, 1.0, 0.0, 1.0, 1.0, 0.0, 1.0, 0.0, 0.0, 1.0, 0.0, 1.0, 1.0, 0.0, 1.0, 0.0, 0.0, 1.0, 0.0, 1.0, 1.0, 0.0, 1.0, 0.0, 0.0, 1.0, 0.0, 1.0, 1.0, 0.0, 1.0, 0.0, 0.0, 1.0, 0.0, 1.0, 1.0, 0.0, 1.0, 0.0, 0.0, 1.0, 0.0, 1.0, 1.0, 0.0, 1.0, 0.0, 0.0, 1.0, 0.0, 1.0, 1.0, 0.0, 1.0, 0.0, 0.0, 1.0, 0.0, 1.0, 1.0, 0.0, 1.0, 0.0, 0.0, 1.0, 0.0, 1.0, 1.0, 0.0, 1.0, 0.0, 0.0, 1.0, 0.0, 1.0, 1.0, 0.0, 1.0, 0.0, 0.0, 1.0, 0.0, 1.0, 1.0, 0.0, 1.0, 0.0, 0.0, 1.0, 0.0, 1.0, 1.0, 0.0, 1.0, 0.0, 0.0, 1.0, 0.0, 1.0, 1.0, 0.0, 1.0, 0.0, 0.0, 1.0, 0.0, 1.0, 1.0, 0.0, 1.0, 0.0, 0.0, 1.0, 0.0, 1.0, 1.0, 0.0, 1.0, 0.0, 0.0, 1.0, 0.0, 1.0, 1.0, 0.0, 1.0, 0.0, 0.0, 1.0, 0.0, 1.0, 1.0, 0.0, 1.0, 0.0, 0.0, 1.0, 0.0, 1.0, 1.0, 0.0, 1.0, 0.0, 0.0, 1.0, 0.0, 1.0, 1.0, 0.0, 1.0, 0.0, 0.0, 1.0, 0.0, 1.0, 1.0, 0.0, 1.0, 0.0, 0.0, 1.0, 0.0, 1.0, 1.0, 0.0, 1.0, 0.0, 0.0, 1.0, 0.0, 1.0, 1.0, 0.0, 1.0, 0.0, 0.0, 1.0, 0.0, 1.0, 1.0, 0.0, 1.0, 0.0, 0.0, 1.0, 0.0, 1.0, 1.0, 0.0, 1.0, 0.0, 0.0, 1.0, 0.0, 1.0, 1.0, 0.0, 1.0, 0.0, 0.0, 1.0, 0.0, 1.0, 1.0, 0.0, 1.0, 0.0, 0.0, 1.0, 0.0, 1.0, 1.0, 0.0, 1.0, 0.0, 0.0, 1.0, 0.0, 1.0, 1.0, 0.0, 1.0, 0.0, 0.0, 1.0, 0.0, 1.0, 1.0, 0.0, 1.0, 0.0, 0.0, 1.0, 0.0, 1.0, 1.0, 0.0, 1.0, 0.0, 0.0, 1.0, 0.0, 1.0, 1.0, 0.0, 1.0, 0.0, 0.0, 1.0, 0.0, 1.0, 1.0, 0.0, 1.0, 0.0, 0.0, 1.0, 0.0, 1.0, 1.0, 0.0, 1.0, 0.0, 0.0, 1.0, 0.0, 1.0, 1.0, 0.0, 1.0, 0.0, 0.0, 1.0, 0.0, 1.0, 1.0, 0.0, 1.0, 0.0, 0.0, 1.0, 0.0, 1.0, 1.0, 0.0, 1.0, 0.0, 0.0, 1.0, 0.0, 1.0, 1.0, 0.0, 1.0, 0.0, 0.0, 1.0, 0.0, 1.0, 1.0, 0.0, 1.0, 0.0, 0.0, 1.0, 0.0, 1.0, 1.0, 0.0, 1.0, 0.0, 0.0, 1.0, 0.0, 1.0, 1.0, 0.0, 1.0, 0.0, 0.0, 1.0, 0.0, 1.0, 1.0, 0.0, 1.0, 0.0, 0.0, 1.0, 0.0, 1.0, 1.0, 0.0, 1.0, 0.0, 0.0, 1.0, 0.0, 1.0, 1.0, 0.0, 1.0, 0.0, 0.0, 1.0, 0.0, 1.0, 1.0, 0.0, 1.0, 0.0, 0.0, 1.0, 0.0, 1.0, 1.0, 0.0, 1.0, 0.0, 0.0, 1.0, 0.0, 1.0, 1.0, 0.0, 1.0, 0.0, 0.0, 1.0, 0.0, 1.0, 1.0, 0.0, 1.0, 0.0, 0.0, 1.0, 0.0, 1.0, 1.0, 0.0, 1.0, 0.0, 0.0, 1.0, 0.0, 1.0, 1.0, 0.0, 1.0, 0.0, 0.0, 1.0, 0.0, 1.0, 1.0, 0.0, 1.0, 0.0, 0.0, 1.0, 0.0, 1.0, 1.0, 0.0, 1.0, 0.0, 0.0, 1.0, 0.0, 1.0, 1.0, 0.0, 1.0, 0.0, 0.0, 1.0, 0.0, 1.0, 1.0, 0.0, 1.0, 0.0, 0.0, 1.0, 0.0, 1.0, 1.0, 0.0, 1.0, 0.0, 0.0, 1.0, 0.0, 1.0, 1.0, 0.0, 1.0, 0.0, 0.0, 1.0, 0.0, 1.0, 1.0, 0.0, 1.0, 0.0, 0.0, 1.0, 0.0, 1.0, 1.0, 0.0, 1.0, 0.0, 0.0, 1.0, 0.0, 1.0, 1.0, 0.0, 1.0, 0.0, 0.0, 1.0, 0.0, 1.0, 1.0, 0.0, 1.0, 0.0, 0.0, 1.0, 0.0, 1.0, 1.0, 0.0, 1.0, 0.0, 0.0, 1.0, 0.0, 1.0, 1.0, 0.0, 1.0, 0.0, 0.0, 1.0, 0.0, 1.0, 1.0, 0.0, 1.0, 0.0, 0.0, 1.0, 0.0, 1.0, 1.0, 0.0, 1.0, 0.0, 0.0, 1.0, 0.0, 1.0, 1.0, 0.0, 1.0, 0.0, 0.0, 1.0, 0.0, 1.0, 1.0, 0.0, 1.0, 0.0, 0.0, 1.0, 0.0, 1.0, 1.0, 0.0, 1.0, 0.0, 0.0, 1.0, 0.0, 1.0, 1.0, 0.0, 1.0, 0.0, 0.0, 1.0, 0.0, 1.0, 1.0, 0.0, 1.0, 0.0, 0.0, 1.0, 0.0, 1.0, 1.0, 0.0, 1.0, 0.0, 0.0, 1.0, 0.0, 1.0, 1.0, 0.0, 1.0, 0.0, 0.0, 1.0, 0.0, 1.0, 1.0, 0.0, 1.0, 0.0, 0.0, 1.0, 0.0, 1.0, 1.0, 0.0, 1.0, 0.0, 0.0, 1.0, 0.0, 1.0, 1.0, 0.0, 1.0, 0.0, 0.0, 1.0, 0.0, 1.0, 1.0, 0.0, 1.0, 0.0, 0.0, 1.0, 0.0, 1.0, 1.0, 0.0, 1.0, 0.0, 0.0, 1.0, 0.0, 1.0, 1.0, 0.0, 1.0, 0.0, 0.0, 1.0, 0.0, 1.0, 1.0, 0.0, 1.0, 0.0, 0.0, 1.0, 0.0, 1.0, 1.0, 0.0, 1.0, 0.0, 0.0, 1.0, 0.0, 1.0, 1.0, 0.0, 1.0, 0.0, 0.0, 1.0, 0.0, 1.0, 1.0, 0.0, 1.0, 0.0, 0.0, 1.0, 0.0, 1.0, 1.0, 0.0, 1.0, 0.0, 0.0, 1.0, 0.0, 1.0, 1.0, 0.0, 1.0, 0.0, 0.0, 1.0, 0.0, 1.0, 1.0, 0.0, 1.0, 0.0, 0.0, 1.0, 0.0, 1.0, 1.0, 0.0, 1.0, 0.0, 0.0, 1.0, 0.0, 1.0, 1.0, 0.0, 1.0, 0.0, 0.0, 1.0, 0.0, 1.0, 1.0, 0.0, 1.0, 0.0, 0.0, 1.0, 0.0, 1.0, 1.0, 0.0, 1.0, 0.0, 0.0, 1.0, 0.0, 1.0, 1.0, 0.0, 1.0, 0.0, 0.0, 1.0, 0.0, 1.0, 1.0, 0.0, 1.0, 0.0, 0.0, 1.0, 0.0, 1.0, 1.0, 0.0, 1.0, 0.0, 0.0, 1.0, 0.0, 1.0, 1.0, 0.0, 1.0, 0.0, 0.0, 1.0, 0.0, 1.0, 1.0, 0.0, 1.0, 0.0, 0.0, 1.0, 0.0, 1.0, 1.0, 0.0, 1.0, 0.0, 0.0, 1.0, 0.0, 1.0, 1.0, 0.0, 1.0, 0.0, 0.0, 1.0, 0.0, 1.0, 1.0, 0.0, 1.0, 0.0, 0.0, 1.0, 0.0, 1.0, 1.0, 0.0, 1.0, 0.0, 0.0, 1.0, 0.0, 1.0, 1.0, 0.0, 1.0, 0.0, 0.0, 1.0, 0.0, 1.0, 1.0, 0.0, 1.0, 0.0, 0.0, 1.0, 0.0, 1.0, 1.0, 0.0, 1.0, 0.0, 0.0, 1.0, 0.0, 1.0, 1.0, 0.0, 1.0, 0.0, 0.0, 1.0, 0.0, 1.0, 1.0, 0.0, 1.0, 0.0, 0.0, 1.0, 0.0, 1.0, 1.0, 0.0, 1.0, 0.0, 0.0, 1.0, 0.0, 1.0, 1.0, 0.0, 1.0, 0.0, 0.0, 1.0, 0.0, 1.0, 1.0, 0.0, 1.0, 0.0, 0.0, 1.0, 0.0, 1.0, 1.0, 0.0, 1.0, 0.0, 0.0, 1.0, 0.0, 1.0, 1.0, 0.0, 1.0, 0.0, 0.0, 1.0, 0.0, 1.0, 1.0, 0.0, 1.0, 0.0, 0.0, 1.0, 0.0, 1.0, 1.0, 0.0, 1.0, 0.0, 0.0, 1.0, 0.0, 1.0, 1.0, 0.0, 1.0, 0.0, 0.0, 1.0, 0.0, 1.0, 1.0, 0.0, 1.0, 0.0, 0.0, 1.0, 0.0, 1.0, 1.0, 0.0, 1.0, 0.0, 0.0, 1.0, 0.0, 1.0, 1.0, 0.0, 1.0, 0.0, 0.0, 1.0, 0.0, 1.0, 1.0, 0.0, 1.0, 0.0, 0.0, 1.0, 0.0, 1.0, 1.0, 0.0, 1.0, 0.0, 0.0, 1.0, 0.0, 1.0, 1.0, 0.0, 1.0, 0.0, 0.0, 1.0, 0.0, 1.0, 1.0, 0.0, 1.0, 0.0, 0.0, 1.0, 0.0, 1.0, 1.0, 0.0, 1.0, 0.0, 0.0, 1.0, 0.0, 1.0, 1.0, 0.0, 1.0, 0.0, 0.0, 1.0, 0.0, 1.0, 1.0, 0.0, 1.0, 0.0, 0.0, 1.0, 0.0, 1.0, 1.0, 0.0, 1.0, 0.0, 0.0, 1.0, 0.0, 1.0, 1.0, 0.0, 1.0, 0.0, 0.0, 1.0, 0.0, 1.0, 1.0, 0.0, 1.0, 0.0, 0.0, 1.0, 0.0, 1.0, 1.0, 0.0, 1.0, 0.0, 0.0, 1.0, 0.0, 1.0, 1.0, 0.0, 1.0, 0.0, 0.0, 1.0, 0.0, 1.0, 1.0, 0.0, 1.0, 0.0, 0.0, 1.0, 0.0, 1.0, 1.0, 0.0, 1.0, 0.0, 0.0, 1.0, 0.0, 1.0, 1.0, 0.0, 1.0, 0.0, 0.0, 1.0, 0.0, 1.0, 1.0, 0.0, 1.0, 0.0, 0.0, 1.0, 0.0, 1.0, 1.0, 0.0, 1.0, 0.0, 0.0, 1.0, 0.0, 1.0, 1.0, 0.0, 1.0])
me_cube.materials.append(mat_banana_skin)
me_cube.materials.append(mat_banan_clump)
me_cube.use_remesh_preserve_volume = False
me_cube.use_remesh_preserve_attributes = False
me_cube.use_mirror_vertex_groups = False
me_cube.update()

# ---- objects
ob_bananas = bpy.data.objects.new('Bananas', me_cube)
ob_lamp = bpy.data.objects.new('Lamp', light_lamp)
ob_camera = bpy.data.objects.new('Camera', cam_camera)

# ---- transforms, parenting, visibility, modifiers, constraints
ob_bananas.location = (0.0, 0.0, 0.0)
ob_bananas.lock_rotations_4d = False
ob_bananas.empty_display_type = 'ARROWS'
ob_bananas.lineart.crease_threshold = 0.0
ob_lamp.location = (2.181, -2.063, 1.602)
ob_lamp.rotation_euler = (0.2651, 1.068, -0.4463)
ob_lamp.lock_rotations_4d = False
ob_lamp.empty_display_type = 'ARROWS'
ob_lamp.color = (0.0, 0.0, 0.0, 0.0)
ob_lamp.lineart.crease_threshold = 0.0
ob_camera.location = (0.2474, 0.02837, 1.868)
ob_camera.rotation_euler = (-0.005423, 0.3273, 0.1131)
ob_camera.lock_rotations_4d = False
ob_camera.empty_display_type = 'ARROWS'
ob_camera.color = (0.0, 0.0, 0.0, 0.0)
ob_camera.display_type = 'WIRE'
ob_camera.lineart.crease_threshold = 0.0

# ---- collection membership
col_collection_1.objects.link(ob_bananas)
col_collection_1.objects.link(ob_lamp)
col_collection_1.objects.link(ob_camera)

# ---- scene / render settings (as saved in the file)
scene.camera = ob_camera
scene.frame_start = 1; scene.frame_end = 250; scene.frame_set(1)
scene.render.engine = 'BLENDER_EEVEE_NEXT'
scene.render.resolution_percentage = 50
scene.render.dither_intensity = 0.0
scene.cycles.use_denoising = False
scene.cycles.samples = 128
scene.cycles.sampling_pattern = 'TABULATED_SOBOL'
scene.cycles.use_adaptive_sampling = False
scene.cycles.use_light_tree = False
scene.cycles.blur_glossy = 0.0
scene.cycles.sample_clamp_indirect = 0.0
scene.view_settings.view_transform = 'Standard'
scene.unit_settings.scale_length = 0.01
bpy.context.view_layer.update()
